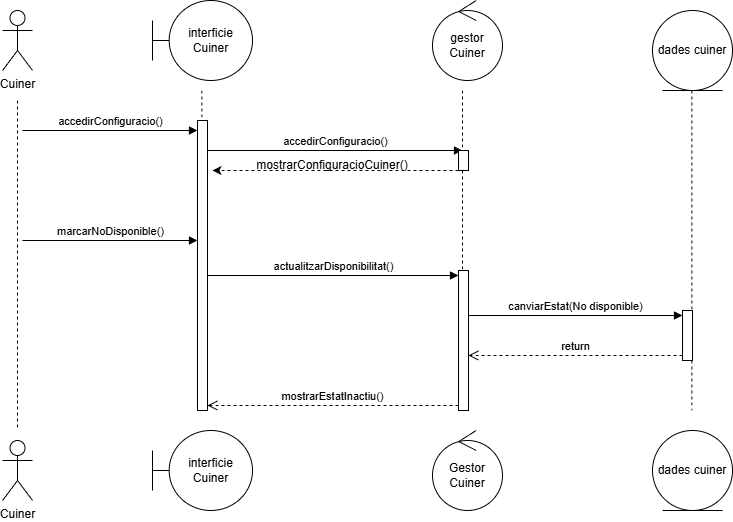

The diagram above was exported from draw.io. Its source (the exported page's mxGraphModel, read from the mxfile embedded in the PNG):
<mxGraphModel dx="1533" dy="1001" grid="1" gridSize="10" guides="1" tooltips="1" connect="1" arrows="1" fold="1" page="1" pageScale="1" pageWidth="827" pageHeight="1169" math="0" shadow="0">
  <root>
    <mxCell id="0" />
    <mxCell id="1" parent="0" />
    <mxCell id="jhorCO0B0KfS6S380fpq-2" parent="1" style="shape=umlActor;verticalLabelPosition=bottom;verticalAlign=top;html=1;" value="Cuiner" vertex="1">
      <mxGeometry height="60" width="30" x="20" y="20" as="geometry" />
    </mxCell>
    <mxCell id="jhorCO0B0KfS6S380fpq-3" parent="1" style="shape=umlActor;verticalLabelPosition=bottom;verticalAlign=top;html=1;" value="Cuiner" vertex="1">
      <mxGeometry height="60" width="30" x="20" y="450" as="geometry" />
    </mxCell>
    <mxCell id="jhorCO0B0KfS6S380fpq-4" parent="1" style="shape=umlBoundary;whiteSpace=wrap;html=1;" value="interficie Cuiner" vertex="1">
      <mxGeometry height="80" width="100" x="170" y="10" as="geometry" />
    </mxCell>
    <mxCell id="jhorCO0B0KfS6S380fpq-5" parent="1" style="shape=umlBoundary;whiteSpace=wrap;html=1;" value="interficie Cuiner" vertex="1">
      <mxGeometry height="80" width="100" x="170" y="440" as="geometry" />
    </mxCell>
    <mxCell id="jhorCO0B0KfS6S380fpq-6" parent="1" style="ellipse;shape=umlControl;whiteSpace=wrap;html=1;" value="gestor Cuiner" vertex="1">
      <mxGeometry height="80" width="70" x="450" y="10" as="geometry" />
    </mxCell>
    <mxCell id="jhorCO0B0KfS6S380fpq-7" parent="1" style="ellipse;shape=umlControl;whiteSpace=wrap;html=1;" value="Gestor Cuiner" vertex="1">
      <mxGeometry height="80" width="70" x="450" y="440" as="geometry" />
    </mxCell>
    <mxCell id="jhorCO0B0KfS6S380fpq-8" parent="1" style="ellipse;shape=umlEntity;whiteSpace=wrap;html=1;" value="dades cuiner" vertex="1">
      <mxGeometry height="80" width="80" x="670" y="20" as="geometry" />
    </mxCell>
    <mxCell id="jhorCO0B0KfS6S380fpq-9" parent="1" style="ellipse;shape=umlEntity;whiteSpace=wrap;html=1;" value="dades cuiner" vertex="1">
      <mxGeometry height="80" width="80" x="670" y="440" as="geometry" />
    </mxCell>
    <mxCell id="jhorCO0B0KfS6S380fpq-10" edge="1" parent="1" style="edgeStyle=none;rounded=0;orthogonalLoop=1;jettySize=auto;html=1;endArrow=none;endFill=0;dashed=1;">
      <mxGeometry relative="1" as="geometry">
        <mxPoint x="35" y="110" as="sourcePoint" />
        <mxPoint x="35" y="440" as="targetPoint" />
      </mxGeometry>
    </mxCell>
    <mxCell id="jhorCO0B0KfS6S380fpq-11" edge="1" parent="1" source="jhorCO0B0KfS6S380fpq-15" style="edgeStyle=none;rounded=0;orthogonalLoop=1;jettySize=auto;html=1;endArrow=none;endFill=0;dashed=1;">
      <mxGeometry relative="1" as="geometry">
        <mxPoint x="219.40999999999997" y="100" as="sourcePoint" />
        <mxPoint x="219.40999999999997" y="420" as="targetPoint" />
      </mxGeometry>
    </mxCell>
    <mxCell id="jhorCO0B0KfS6S380fpq-12" edge="1" parent="1" style="edgeStyle=none;rounded=0;orthogonalLoop=1;jettySize=auto;html=1;endArrow=none;endFill=0;dashed=1;">
      <mxGeometry relative="1" as="geometry">
        <mxPoint x="479" y="420" as="sourcePoint" />
        <mxPoint x="479" y="420" as="targetPoint" />
      </mxGeometry>
    </mxCell>
    <mxCell id="jhorCO0B0KfS6S380fpq-13" edge="1" parent="1" source="jhorCO0B0KfS6S380fpq-23" style="edgeStyle=none;rounded=0;orthogonalLoop=1;jettySize=auto;html=1;endArrow=none;endFill=0;dashed=1;">
      <mxGeometry relative="1" as="geometry">
        <mxPoint x="709.4099999999999" y="400" as="sourcePoint" />
        <mxPoint x="709.4100000000001" y="420" as="targetPoint" />
      </mxGeometry>
    </mxCell>
    <mxCell id="jhorCO0B0KfS6S380fpq-14" edge="1" parent="1" style="edgeStyle=none;rounded=0;orthogonalLoop=1;jettySize=auto;html=1;endArrow=none;endFill=0;dashed=1;" target="jhorCO0B0KfS6S380fpq-15" value="">
      <mxGeometry relative="1" as="geometry">
        <mxPoint x="219.40999999999997" y="100" as="sourcePoint" />
        <mxPoint x="219.40999999999997" y="420" as="targetPoint" />
      </mxGeometry>
    </mxCell>
    <mxCell id="jhorCO0B0KfS6S380fpq-15" parent="1" style="html=1;points=[[0,0,0,0,5],[0,1,0,0,-5],[1,0,0,0,5],[1,1,0,0,-5]];perimeter=orthogonalPerimeter;outlineConnect=0;targetShapes=umlLifeline;portConstraint=eastwest;newEdgeStyle={&quot;curved&quot;:0,&quot;rounded&quot;:0};" value="" vertex="1">
      <mxGeometry height="290" width="10" x="215" y="130" as="geometry" />
    </mxCell>
    <mxCell id="jhorCO0B0KfS6S380fpq-17" edge="1" parent="1" source="n-VdlUaQS4tTpbfzhScN-4" style="edgeStyle=none;rounded=0;orthogonalLoop=1;jettySize=auto;html=1;endArrow=none;endFill=0;dashed=1;" value="">
      <mxGeometry relative="1" as="geometry">
        <mxPoint x="480" y="100" as="sourcePoint" />
        <mxPoint x="480" y="280" as="targetPoint" />
      </mxGeometry>
    </mxCell>
    <mxCell id="jhorCO0B0KfS6S380fpq-19" edge="1" parent="1" style="edgeStyle=none;rounded=0;orthogonalLoop=1;jettySize=auto;html=1;endArrow=none;endFill=0;dashed=1;" value="">
      <mxGeometry relative="1" as="geometry">
        <mxPoint x="709.4100000000001" y="100" as="sourcePoint" />
        <mxPoint x="709.4099999999999" y="320" as="targetPoint" />
      </mxGeometry>
    </mxCell>
    <mxCell id="jhorCO0B0KfS6S380fpq-20" parent="1" style="html=1;points=[[0,0,0,0,5],[0,1,0,0,-5],[1,0,0,0,5],[1,1,0,0,-5]];perimeter=orthogonalPerimeter;outlineConnect=0;targetShapes=umlLifeline;portConstraint=eastwest;newEdgeStyle={&quot;curved&quot;:0,&quot;rounded&quot;:0};" value="" vertex="1">
      <mxGeometry height="140" width="10" x="476" y="280" as="geometry" />
    </mxCell>
    <mxCell id="jhorCO0B0KfS6S380fpq-21" edge="1" parent="1" source="jhorCO0B0KfS6S380fpq-15" style="html=1;verticalAlign=bottom;endArrow=block;curved=0;rounded=0;entryX=0;entryY=0;entryDx=0;entryDy=5;" target="jhorCO0B0KfS6S380fpq-20" value="actualitzarDisponibilitat()">
      <mxGeometry relative="1" as="geometry">
        <mxPoint x="406" y="285" as="sourcePoint" />
      </mxGeometry>
    </mxCell>
    <mxCell id="jhorCO0B0KfS6S380fpq-22" edge="1" parent="1" source="jhorCO0B0KfS6S380fpq-20" style="html=1;verticalAlign=bottom;endArrow=open;dashed=1;endSize=8;curved=0;rounded=0;exitX=0;exitY=1;exitDx=0;exitDy=-5;entryX=1;entryY=1;entryDx=0;entryDy=-5;entryPerimeter=0;" target="jhorCO0B0KfS6S380fpq-15" value="mostrarEstatInactiu()">
      <mxGeometry relative="1" as="geometry">
        <mxPoint x="330" y="610.6666666666665" as="targetPoint" />
      </mxGeometry>
    </mxCell>
    <mxCell id="jhorCO0B0KfS6S380fpq-23" parent="1" style="html=1;points=[[0,0,0,0,5],[0,1,0,0,-5],[1,0,0,0,5],[1,1,0,0,-5]];perimeter=orthogonalPerimeter;outlineConnect=0;targetShapes=umlLifeline;portConstraint=eastwest;newEdgeStyle={&quot;curved&quot;:0,&quot;rounded&quot;:0};" value="" vertex="1">
      <mxGeometry height="50" width="10" x="700" y="320" as="geometry" />
    </mxCell>
    <mxCell id="jhorCO0B0KfS6S380fpq-24" edge="1" parent="1" source="jhorCO0B0KfS6S380fpq-20" style="html=1;verticalAlign=bottom;endArrow=block;curved=0;rounded=0;entryX=0;entryY=0;entryDx=0;entryDy=5;" target="jhorCO0B0KfS6S380fpq-23" value="canviarEstat(No disponible)">
      <mxGeometry relative="1" as="geometry">
        <mxPoint x="630" y="325" as="sourcePoint" />
      </mxGeometry>
    </mxCell>
    <mxCell id="jhorCO0B0KfS6S380fpq-25" edge="1" parent="1" source="jhorCO0B0KfS6S380fpq-23" style="html=1;verticalAlign=bottom;endArrow=open;dashed=1;endSize=8;curved=0;rounded=0;exitX=0;exitY=1;exitDx=0;exitDy=-5;" target="jhorCO0B0KfS6S380fpq-20" value="return">
      <mxGeometry relative="1" as="geometry">
        <mxPoint x="630" y="395" as="targetPoint" />
      </mxGeometry>
    </mxCell>
    <mxCell id="jhorCO0B0KfS6S380fpq-35" edge="1" parent="1" style="html=1;verticalAlign=bottom;endArrow=block;curved=0;rounded=0;entryX=0;entryY=0;entryDx=0;entryDy=5;" value="accedirConfiguracio()">
      <mxGeometry relative="1" as="geometry">
        <mxPoint x="40" y="140" as="sourcePoint" />
        <mxPoint x="215" y="140" as="targetPoint" />
      </mxGeometry>
    </mxCell>
    <mxCell id="jhorCO0B0KfS6S380fpq-36" edge="1" parent="1" style="html=1;verticalAlign=bottom;endArrow=block;curved=0;rounded=0;entryX=0;entryY=0;entryDx=0;entryDy=5;" value="marcarNoDisponible()">
      <mxGeometry relative="1" as="geometry">
        <mxPoint x="40" y="250" as="sourcePoint" />
        <mxPoint x="215" y="250" as="targetPoint" />
      </mxGeometry>
    </mxCell>
    <mxCell id="n-VdlUaQS4tTpbfzhScN-1" edge="1" parent="1" style="html=1;verticalAlign=bottom;endArrow=block;curved=0;rounded=0;" value="accedirConfiguracio()">
      <mxGeometry relative="1" as="geometry">
        <mxPoint x="225" y="160" as="sourcePoint" />
        <mxPoint x="480" y="160" as="targetPoint" />
      </mxGeometry>
    </mxCell>
    <mxCell id="n-VdlUaQS4tTpbfzhScN-2" edge="1" parent="1" style="endArrow=classic;html=1;rounded=0;dashed=1;" value="">
      <mxGeometry height="50" relative="1" width="50" as="geometry">
        <mxPoint x="476" y="180" as="sourcePoint" />
        <mxPoint x="230" y="180" as="targetPoint" />
      </mxGeometry>
    </mxCell>
    <mxCell id="n-VdlUaQS4tTpbfzhScN-3" parent="1" style="text;html=1;whiteSpace=wrap;strokeColor=none;fillColor=none;align=center;verticalAlign=middle;rounded=0;" value="mostrarConfiguracioCuiner()" vertex="1">
      <mxGeometry height="10" width="60" x="320" y="170" as="geometry" />
    </mxCell>
    <mxCell id="n-VdlUaQS4tTpbfzhScN-5" edge="1" parent="1" style="edgeStyle=none;rounded=0;orthogonalLoop=1;jettySize=auto;html=1;endArrow=none;endFill=0;dashed=1;" target="n-VdlUaQS4tTpbfzhScN-4" value="">
      <mxGeometry relative="1" as="geometry">
        <mxPoint x="480" y="100" as="sourcePoint" />
        <mxPoint x="480" y="280" as="targetPoint" />
      </mxGeometry>
    </mxCell>
    <mxCell id="n-VdlUaQS4tTpbfzhScN-4" parent="1" style="html=1;points=[[0,0,0,0,5],[0,1,0,0,-5],[1,0,0,0,5],[1,1,0,0,-5]];perimeter=orthogonalPerimeter;outlineConnect=0;targetShapes=umlLifeline;portConstraint=eastwest;newEdgeStyle={&quot;curved&quot;:0,&quot;rounded&quot;:0};" value="" vertex="1">
      <mxGeometry height="20" width="10" x="476" y="160" as="geometry" />
    </mxCell>
  </root>
</mxGraphModel>